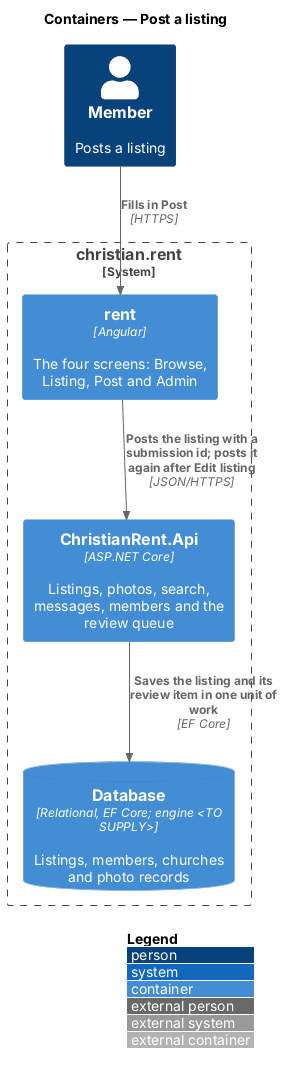

The diagram above was rendered by PlantUML. Its source (embedded in the PNG):
@startuml
!include <C4/C4_Container>
LAYOUT_WITH_LEGEND()
title Containers — Post a listing

Person(member, "Member", "Posts a listing")
System_Boundary(cr, "christian.rent") {
  Container(rent, "rent", "Angular", "The four screens: Browse, Listing, Post and Admin")
  Container(api, "ChristianRent.Api", "ASP.NET Core", "Listings, photos, search, messages, members and the review queue")
  ContainerDb(db, "Database", "Relational, EF Core; engine <TO SUPPLY>", "Listings, members, churches and photo records")
}
Rel(member, rent, "Fills in Post", "HTTPS")
Rel(rent, api, "Posts the listing with a submission id; posts it again after Edit listing", "JSON/HTTPS")
Rel(api, db, "Saves the listing and its review item in one unit of work", "EF Core")
@enduml